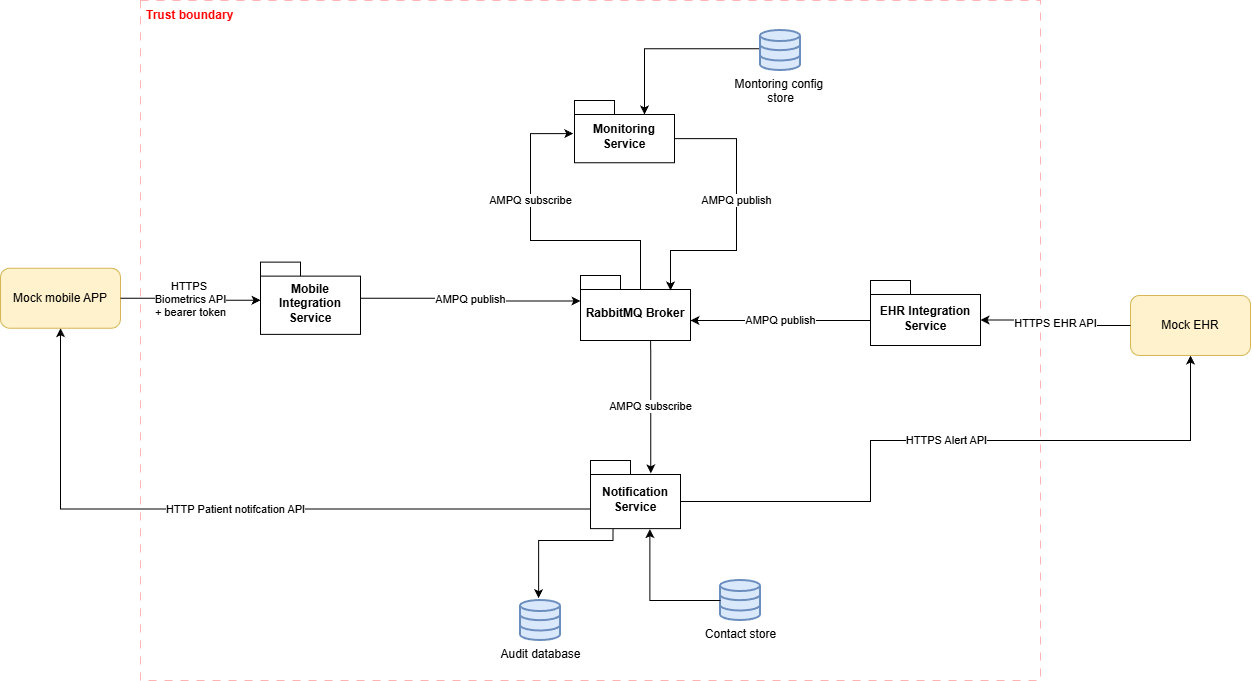

The diagram above was exported from draw.io. Its source (the exported page's mxGraphModel, read from the mxfile embedded in the PNG):
<mxGraphModel dx="1880" dy="2660" grid="1" gridSize="10" guides="1" tooltips="1" connect="1" arrows="1" fold="1" page="1" pageScale="1" pageWidth="827" pageHeight="1169" math="0" shadow="0">
  <root>
    <mxCell id="0" />
    <mxCell id="1" parent="0" />
    <mxCell id="KXWCC4kqeEVROTeJucyl-14" parent="1" style="rounded=0;whiteSpace=wrap;html=1;fillColor=none;strokeColor=#FF0000;shadow=0;glass=0;opacity=30;dashed=1;dashPattern=8 8;" value="" vertex="1">
      <mxGeometry height="680" width="900" x="-120" y="-70" as="geometry" />
    </mxCell>
    <mxCell id="Sd3YQIMe0AWFf7s_KTt1-2" parent="1" style="shape=folder;fontStyle=1;spacingTop=10;tabWidth=40;tabHeight=14;tabPosition=left;html=1;whiteSpace=wrap;" value="Mobile Integration Service" vertex="1">
      <mxGeometry height="72.25" width="100" y="191.62" as="geometry" />
    </mxCell>
    <mxCell id="Sd3YQIMe0AWFf7s_KTt1-40" edge="1" parent="1" source="Sd3YQIMe0AWFf7s_KTt1-4" style="edgeStyle=orthogonalEdgeStyle;rounded=0;orthogonalLoop=1;jettySize=auto;html=1;entryX=0.5;entryY=1;entryDx=0;entryDy=0;exitX=0;exitY=0;exitDx=90;exitDy=41.035;exitPerimeter=0;" target="Sd3YQIMe0AWFf7s_KTt1-47" value="HTTPS Alert API">
      <mxGeometry relative="1" x="0.0002" as="geometry">
        <mxPoint as="offset" />
        <Array as="points">
          <mxPoint x="610" y="431" />
          <mxPoint x="610" y="370" />
          <mxPoint x="930" y="370" />
        </Array>
        <mxPoint x="725" y="266.1300000000001" as="targetPoint" />
      </mxGeometry>
    </mxCell>
    <mxCell id="Sd3YQIMe0AWFf7s_KTt1-4" parent="1" style="shape=folder;fontStyle=1;spacingTop=10;tabWidth=40;tabHeight=14;tabPosition=left;html=1;whiteSpace=wrap;" value="Notification Service" vertex="1">
      <mxGeometry height="68.07" width="90" x="330" y="390" as="geometry" />
    </mxCell>
    <mxCell id="Sd3YQIMe0AWFf7s_KTt1-25" parent="1" style="shape=folder;fontStyle=1;spacingTop=10;tabWidth=40;tabHeight=14;tabPosition=left;html=1;whiteSpace=wrap;" value="RabbitMQ Broker" vertex="1">
      <mxGeometry height="65" width="110" x="320" y="205" as="geometry" />
    </mxCell>
    <mxCell id="Sd3YQIMe0AWFf7s_KTt1-27" edge="1" parent="1" source="Sd3YQIMe0AWFf7s_KTt1-2" style="edgeStyle=orthogonalEdgeStyle;rounded=0;orthogonalLoop=1;jettySize=auto;html=1;entryX=0;entryY=0;entryDx=0;entryDy=25.5;entryPerimeter=0;" target="Sd3YQIMe0AWFf7s_KTt1-25" value="&lt;span style=&quot;color: rgb(0, 0, 0); font-family: Helvetica; font-size: 11px; font-style: normal; font-variant-ligatures: normal; font-variant-caps: normal; font-weight: 400; letter-spacing: normal; orphans: 2; text-align: center; text-indent: 0px; text-transform: none; widows: 2; word-spacing: 0px; -webkit-text-stroke-width: 0px; white-space: nowrap; background-color: rgb(255, 255, 255); text-decoration-thickness: initial; text-decoration-style: initial; text-decoration-color: initial; display: inline !important; float: none;&quot;&gt;AMPQ publish&lt;/span&gt;">
      <mxGeometry relative="1" as="geometry" />
    </mxCell>
    <mxCell id="Sd3YQIMe0AWFf7s_KTt1-59" edge="1" parent="1" source="Sd3YQIMe0AWFf7s_KTt1-29" style="edgeStyle=orthogonalEdgeStyle;rounded=0;orthogonalLoop=1;jettySize=auto;html=1;exitX=-0.017;exitY=0.456;exitDx=0;exitDy=0;exitPerimeter=0;entryX=0;entryY=0;entryDx=70;entryDy=14;entryPerimeter=0;" target="Sd3YQIMe0AWFf7s_KTt1-33" value="">
      <mxGeometry relative="1" x="-0.2716" y="2" as="geometry">
        <mxPoint as="offset" />
      </mxGeometry>
    </mxCell>
    <mxCell id="Sd3YQIMe0AWFf7s_KTt1-29" parent="1" style="html=1;verticalLabelPosition=bottom;align=center;labelBackgroundColor=#ffffff;verticalAlign=top;strokeWidth=2;strokeColor=#6c8ebf;shadow=0;dashed=0;shape=mxgraph.ios7.icons.data;fillColor=#dae8fc;" value="Montoring config&amp;nbsp;&lt;div&gt;store&lt;/div&gt;&lt;div&gt;&lt;br&gt;&lt;/div&gt;" vertex="1">
      <mxGeometry height="40" width="40" x="500" y="-40" as="geometry" />
    </mxCell>
    <mxCell id="Sd3YQIMe0AWFf7s_KTt1-33" parent="1" style="shape=folder;fontStyle=1;spacingTop=10;tabWidth=40;tabHeight=14;tabPosition=left;html=1;whiteSpace=wrap;" value="Monitoring Service" vertex="1">
      <mxGeometry height="62.25" width="100" x="314" y="30" as="geometry" />
    </mxCell>
    <mxCell id="Sd3YQIMe0AWFf7s_KTt1-35" edge="1" parent="1" source="Sd3YQIMe0AWFf7s_KTt1-33" style="edgeStyle=orthogonalEdgeStyle;rounded=0;orthogonalLoop=1;jettySize=auto;html=1;exitX=0;exitY=0;exitDx=100;exitDy=38.125;exitPerimeter=0;" value="AMPQ publish">
      <mxGeometry relative="1" x="-0.1146" as="geometry">
        <mxPoint as="offset" />
        <Array as="points">
          <mxPoint x="476" y="68" />
          <mxPoint x="476" y="180" />
          <mxPoint x="410" y="180" />
        </Array>
        <mxPoint x="320" y="39.99523809523807" as="sourcePoint" />
        <mxPoint x="410" y="220" as="targetPoint" />
      </mxGeometry>
    </mxCell>
    <mxCell id="Sd3YQIMe0AWFf7s_KTt1-41" edge="1" parent="1" source="Sd3YQIMe0AWFf7s_KTt1-4" style="edgeStyle=orthogonalEdgeStyle;rounded=0;orthogonalLoop=1;jettySize=auto;html=1;exitX=-0.001;exitY=0.713;exitDx=0;exitDy=0;exitPerimeter=0;entryX=0.5;entryY=1;entryDx=0;entryDy=0;" target="Sd3YQIMe0AWFf7s_KTt1-46" value="HTTP Patient notifcation API">
      <mxGeometry relative="1" as="geometry">
        <mxPoint x="520" y="340" as="sourcePoint" />
        <mxPoint x="-200" y="250" as="targetPoint" />
      </mxGeometry>
    </mxCell>
    <mxCell id="Sd3YQIMe0AWFf7s_KTt1-46" parent="1" style="rounded=1;whiteSpace=wrap;html=1;fillColor=#fff2cc;strokeColor=#d6b656;" value="Mock mobile APP" vertex="1">
      <mxGeometry height="60" width="120" x="-260" y="197.74" as="geometry" />
    </mxCell>
    <mxCell id="Sd3YQIMe0AWFf7s_KTt1-47" parent="1" style="rounded=1;whiteSpace=wrap;html=1;fillColor=#fff2cc;strokeColor=#d6b656;" value="Mock EHR" vertex="1">
      <mxGeometry height="60" width="120" x="870" y="225" as="geometry" />
    </mxCell>
    <mxCell id="Sd3YQIMe0AWFf7s_KTt1-48" edge="1" parent="1" source="Sd3YQIMe0AWFf7s_KTt1-46" style="edgeStyle=orthogonalEdgeStyle;rounded=0;orthogonalLoop=1;jettySize=auto;html=1;entryX=0;entryY=0;entryDx=0;entryDy=38.125;entryPerimeter=0;" target="Sd3YQIMe0AWFf7s_KTt1-2" value="HTTPS&amp;nbsp;&lt;div&gt;Biometrics API&lt;/div&gt;&lt;div&gt;+ bearer token&lt;/div&gt;">
      <mxGeometry relative="1" as="geometry" />
    </mxCell>
    <mxCell id="Sd3YQIMe0AWFf7s_KTt1-50" edge="1" parent="1" style="edgeStyle=orthogonalEdgeStyle;rounded=0;orthogonalLoop=1;jettySize=auto;html=1;entryX=-0.012;entryY=0.532;entryDx=0;entryDy=0;entryPerimeter=0;" target="Sd3YQIMe0AWFf7s_KTt1-33" value="AMPQ subscribe">
      <mxGeometry relative="1" x="0.2894" as="geometry">
        <mxPoint as="offset" />
        <Array as="points">
          <mxPoint x="380" y="170" />
          <mxPoint x="270" y="170" />
          <mxPoint x="270" y="63" />
        </Array>
        <mxPoint x="380" y="219" as="sourcePoint" />
      </mxGeometry>
    </mxCell>
    <mxCell id="Sd3YQIMe0AWFf7s_KTt1-51" edge="1" parent="1" source="Sd3YQIMe0AWFf7s_KTt1-25" style="edgeStyle=orthogonalEdgeStyle;rounded=0;orthogonalLoop=1;jettySize=auto;html=1;entryX=0.67;entryY=0.189;entryDx=0;entryDy=0;entryPerimeter=0;exitX=0.638;exitY=1.001;exitDx=0;exitDy=0;exitPerimeter=0;" target="Sd3YQIMe0AWFf7s_KTt1-4" value="AMPQ subscribe">
      <mxGeometry relative="1" as="geometry">
        <mxPoint as="offset" />
        <Array as="points">
          <mxPoint x="390" y="270" />
        </Array>
        <mxPoint x="380" y="270" as="sourcePoint" />
        <mxPoint x="529.9999999999995" y="297.9649999999999" as="targetPoint" />
      </mxGeometry>
    </mxCell>
    <mxCell id="Sd3YQIMe0AWFf7s_KTt1-53" parent="1" style="html=1;verticalLabelPosition=bottom;align=center;labelBackgroundColor=#ffffff;verticalAlign=top;strokeWidth=2;strokeColor=#6c8ebf;shadow=0;dashed=0;shape=mxgraph.ios7.icons.data;fillColor=#dae8fc;" value="Contact store" vertex="1">
      <mxGeometry height="40" width="40" x="460" y="510" as="geometry" />
    </mxCell>
    <mxCell id="KXWCC4kqeEVROTeJucyl-2" parent="1" style="html=1;verticalLabelPosition=bottom;align=center;labelBackgroundColor=#ffffff;verticalAlign=top;strokeWidth=2;strokeColor=#6c8ebf;shadow=0;dashed=0;shape=mxgraph.ios7.icons.data;fillColor=#dae8fc;" value="Audit database" vertex="1">
      <mxGeometry height="40" width="40" x="260" y="530" as="geometry" />
    </mxCell>
    <mxCell id="KXWCC4kqeEVROTeJucyl-3" edge="1" parent="1" source="Sd3YQIMe0AWFf7s_KTt1-4" style="edgeStyle=orthogonalEdgeStyle;rounded=0;orthogonalLoop=1;jettySize=auto;html=1;entryX=0.453;entryY=-0.058;entryDx=0;entryDy=0;entryPerimeter=0;exitX=0.25;exitY=1;exitDx=0;exitDy=0;exitPerimeter=0;" target="KXWCC4kqeEVROTeJucyl-2">
      <mxGeometry relative="1" as="geometry">
        <Array as="points">
          <mxPoint x="353" y="470" />
          <mxPoint x="278" y="470" />
        </Array>
      </mxGeometry>
    </mxCell>
    <mxCell id="KXWCC4kqeEVROTeJucyl-4" parent="1" style="shape=folder;fontStyle=1;spacingTop=10;tabWidth=40;tabHeight=14;tabPosition=left;html=1;whiteSpace=wrap;" value="EHR Integration Service" vertex="1">
      <mxGeometry height="65" width="110" x="610" y="210" as="geometry" />
    </mxCell>
    <mxCell id="KXWCC4kqeEVROTeJucyl-6" edge="1" parent="1" source="Sd3YQIMe0AWFf7s_KTt1-47" style="edgeStyle=orthogonalEdgeStyle;rounded=0;orthogonalLoop=1;jettySize=auto;html=1;entryX=0;entryY=0;entryDx=110;entryDy=39.5;entryPerimeter=0;" target="KXWCC4kqeEVROTeJucyl-4" value="HTTPS EHR API">
      <mxGeometry relative="1" as="geometry" />
    </mxCell>
    <mxCell id="KXWCC4kqeEVROTeJucyl-7" edge="1" parent="1" source="KXWCC4kqeEVROTeJucyl-4" style="edgeStyle=orthogonalEdgeStyle;rounded=0;orthogonalLoop=1;jettySize=auto;html=1;" value="AMPQ publish">
      <mxGeometry relative="1" as="geometry">
        <mxPoint as="offset" />
        <Array as="points">
          <mxPoint x="490" y="250" />
          <mxPoint x="490" y="250" />
        </Array>
        <mxPoint x="430" y="250" as="targetPoint" />
      </mxGeometry>
    </mxCell>
    <mxCell id="KXWCC4kqeEVROTeJucyl-9" edge="1" parent="1" source="Sd3YQIMe0AWFf7s_KTt1-53" style="edgeStyle=orthogonalEdgeStyle;rounded=0;orthogonalLoop=1;jettySize=auto;html=1;entryX=0.66;entryY=1.008;entryDx=0;entryDy=0;entryPerimeter=0;" target="Sd3YQIMe0AWFf7s_KTt1-4">
      <mxGeometry relative="1" as="geometry" />
    </mxCell>
    <mxCell id="KXWCC4kqeEVROTeJucyl-15" parent="1" style="text;strokeColor=none;fillColor=none;align=left;verticalAlign=middle;spacingLeft=4;spacingRight=4;overflow=hidden;points=[[0,0.5],[1,0.5]];portConstraint=eastwest;rotatable=0;whiteSpace=wrap;html=1;fontColor=light-dark(#4eae4e, #ededed);" value="&lt;b&gt;&lt;font style=&quot;color: rgb(255, 0, 0);&quot;&gt;Trust boundary&lt;/font&gt;&lt;/b&gt;" vertex="1">
      <mxGeometry height="30" width="120" x="-120" y="-70" as="geometry" />
    </mxCell>
  </root>
</mxGraphModel>